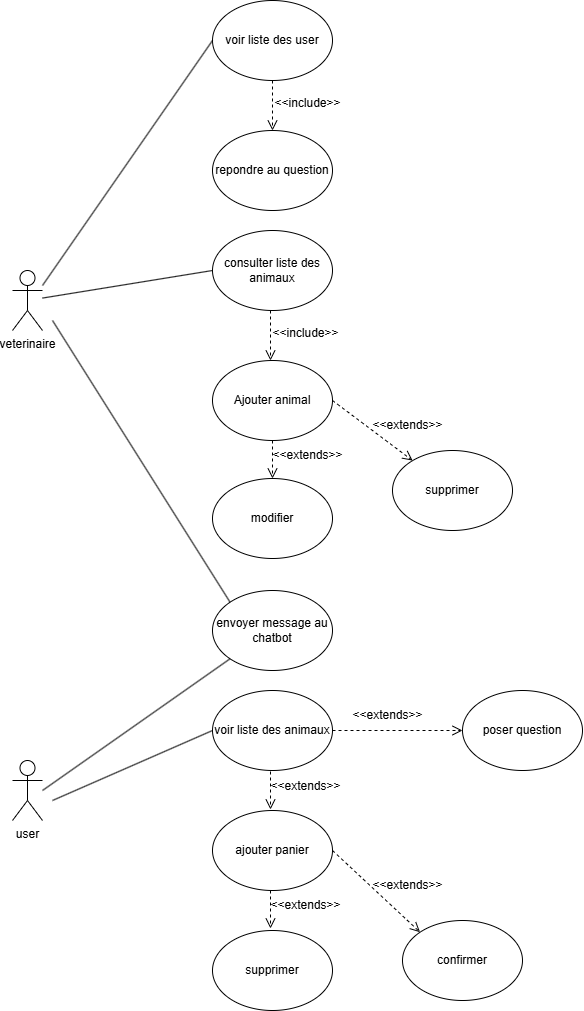

The diagram above was exported from draw.io. Its source (the exported page's mxGraphModel, read from the mxfile embedded in the PNG):
<mxGraphModel dx="1737" dy="2119" grid="1" gridSize="10" guides="1" tooltips="1" connect="1" arrows="1" fold="1" page="1" pageScale="1" pageWidth="827" pageHeight="1169" math="0" shadow="0">
  <root>
    <mxCell id="0" />
    <mxCell id="1" parent="0" />
    <mxCell id="tOGg_447dkqn2A1mkJTe-1" value="user" style="shape=umlActor;verticalLabelPosition=bottom;verticalAlign=top;html=1;outlineConnect=0;" vertex="1" parent="1">
      <mxGeometry x="120" y="510" width="30" height="60" as="geometry" />
    </mxCell>
    <mxCell id="tOGg_447dkqn2A1mkJTe-2" value="veterinaire" style="shape=umlActor;verticalLabelPosition=bottom;verticalAlign=top;html=1;outlineConnect=0;" vertex="1" parent="1">
      <mxGeometry x="120" y="20" width="30" height="60" as="geometry" />
    </mxCell>
    <mxCell id="tOGg_447dkqn2A1mkJTe-4" value="modifier" style="ellipse;whiteSpace=wrap;html=1;" vertex="1" parent="1">
      <mxGeometry x="320" y="228" width="120" height="80" as="geometry" />
    </mxCell>
    <mxCell id="tOGg_447dkqn2A1mkJTe-5" value="consulter liste des animaux" style="ellipse;whiteSpace=wrap;html=1;" vertex="1" parent="1">
      <mxGeometry x="320" y="-20" width="120" height="80" as="geometry" />
    </mxCell>
    <mxCell id="tOGg_447dkqn2A1mkJTe-6" value="Ajouter animal" style="ellipse;whiteSpace=wrap;html=1;" vertex="1" parent="1">
      <mxGeometry x="320" y="110" width="120" height="80" as="geometry" />
    </mxCell>
    <mxCell id="tOGg_447dkqn2A1mkJTe-8" value="supprimer" style="ellipse;whiteSpace=wrap;html=1;" vertex="1" parent="1">
      <mxGeometry x="500" y="200" width="120" height="80" as="geometry" />
    </mxCell>
    <mxCell id="tOGg_447dkqn2A1mkJTe-9" value="voir liste des animaux" style="ellipse;whiteSpace=wrap;html=1;" vertex="1" parent="1">
      <mxGeometry x="320" y="440" width="120" height="80" as="geometry" />
    </mxCell>
    <mxCell id="tOGg_447dkqn2A1mkJTe-10" value="ajouter panier" style="ellipse;whiteSpace=wrap;html=1;" vertex="1" parent="1">
      <mxGeometry x="320" y="560" width="120" height="80" as="geometry" />
    </mxCell>
    <mxCell id="tOGg_447dkqn2A1mkJTe-11" value="poser question" style="ellipse;whiteSpace=wrap;html=1;" vertex="1" parent="1">
      <mxGeometry x="570" y="440" width="120" height="80" as="geometry" />
    </mxCell>
    <mxCell id="tOGg_447dkqn2A1mkJTe-12" value="supprimer" style="ellipse;whiteSpace=wrap;html=1;" vertex="1" parent="1">
      <mxGeometry x="320" y="680" width="120" height="80" as="geometry" />
    </mxCell>
    <mxCell id="tOGg_447dkqn2A1mkJTe-13" value="confirmer" style="ellipse;whiteSpace=wrap;html=1;" vertex="1" parent="1">
      <mxGeometry x="510" y="670" width="120" height="80" as="geometry" />
    </mxCell>
    <mxCell id="tOGg_447dkqn2A1mkJTe-14" value="envoyer message au chatbot" style="ellipse;whiteSpace=wrap;html=1;" vertex="1" parent="1">
      <mxGeometry x="320" y="340" width="120" height="80" as="geometry" />
    </mxCell>
    <mxCell id="tOGg_447dkqn2A1mkJTe-15" value="voir liste des user" style="ellipse;whiteSpace=wrap;html=1;" vertex="1" parent="1">
      <mxGeometry x="320" y="-250" width="120" height="80" as="geometry" />
    </mxCell>
    <mxCell id="tOGg_447dkqn2A1mkJTe-16" value="repondre au question" style="ellipse;whiteSpace=wrap;html=1;" vertex="1" parent="1">
      <mxGeometry x="320" y="-120" width="120" height="80" as="geometry" />
    </mxCell>
    <mxCell id="tOGg_447dkqn2A1mkJTe-19" value="" style="endArrow=none;html=1;rounded=0;entryX=0;entryY=0.5;entryDx=0;entryDy=0;" edge="1" parent="1" target="tOGg_447dkqn2A1mkJTe-15">
      <mxGeometry width="50" height="50" relative="1" as="geometry">
        <mxPoint x="150" y="35" as="sourcePoint" />
        <mxPoint x="200" y="-15" as="targetPoint" />
      </mxGeometry>
    </mxCell>
    <mxCell id="tOGg_447dkqn2A1mkJTe-21" value="" style="endArrow=none;html=1;rounded=0;entryX=0;entryY=0.5;entryDx=0;entryDy=0;" edge="1" parent="1" source="tOGg_447dkqn2A1mkJTe-2" target="tOGg_447dkqn2A1mkJTe-5">
      <mxGeometry width="50" height="50" relative="1" as="geometry">
        <mxPoint x="150" y="70" as="sourcePoint" />
        <mxPoint x="200" y="20" as="targetPoint" />
      </mxGeometry>
    </mxCell>
    <mxCell id="tOGg_447dkqn2A1mkJTe-23" value="" style="endArrow=none;html=1;rounded=0;entryX=0;entryY=0;entryDx=0;entryDy=0;" edge="1" parent="1" target="tOGg_447dkqn2A1mkJTe-14">
      <mxGeometry width="50" height="50" relative="1" as="geometry">
        <mxPoint x="160" y="70" as="sourcePoint" />
        <mxPoint x="320" y="360" as="targetPoint" />
      </mxGeometry>
    </mxCell>
    <mxCell id="tOGg_447dkqn2A1mkJTe-24" value="" style="endArrow=none;html=1;rounded=0;entryX=0;entryY=1;entryDx=0;entryDy=0;" edge="1" parent="1" target="tOGg_447dkqn2A1mkJTe-14">
      <mxGeometry width="50" height="50" relative="1" as="geometry">
        <mxPoint x="150" y="540" as="sourcePoint" />
        <mxPoint x="200" y="490" as="targetPoint" />
      </mxGeometry>
    </mxCell>
    <mxCell id="tOGg_447dkqn2A1mkJTe-26" value="" style="html=1;verticalAlign=bottom;endArrow=open;dashed=1;endSize=8;curved=0;rounded=0;exitX=0.5;exitY=1;exitDx=0;exitDy=0;entryX=0.5;entryY=0;entryDx=0;entryDy=0;" edge="1" parent="1" source="tOGg_447dkqn2A1mkJTe-15" target="tOGg_447dkqn2A1mkJTe-16">
      <mxGeometry relative="1" as="geometry">
        <mxPoint x="540" y="-140" as="sourcePoint" />
        <mxPoint x="460" y="-140" as="targetPoint" />
      </mxGeometry>
    </mxCell>
    <mxCell id="tOGg_447dkqn2A1mkJTe-27" value="&amp;lt;&amp;lt;include&amp;gt;&amp;gt;" style="text;html=1;align=center;verticalAlign=middle;resizable=0;points=[];autosize=1;strokeColor=none;fillColor=none;" vertex="1" parent="1">
      <mxGeometry x="370" y="-162" width="90" height="30" as="geometry" />
    </mxCell>
    <mxCell id="tOGg_447dkqn2A1mkJTe-28" value="" style="html=1;verticalAlign=bottom;endArrow=open;dashed=1;endSize=8;curved=0;rounded=0;exitX=0.5;exitY=1;exitDx=0;exitDy=0;entryX=0.5;entryY=0;entryDx=0;entryDy=0;" edge="1" parent="1">
      <mxGeometry relative="1" as="geometry">
        <mxPoint x="378" y="60" as="sourcePoint" />
        <mxPoint x="378" y="110" as="targetPoint" />
      </mxGeometry>
    </mxCell>
    <mxCell id="tOGg_447dkqn2A1mkJTe-29" value="&amp;lt;&amp;lt;include&amp;gt;&amp;gt;" style="text;html=1;align=center;verticalAlign=middle;resizable=0;points=[];autosize=1;strokeColor=none;fillColor=none;" vertex="1" parent="1">
      <mxGeometry x="368" y="68" width="90" height="30" as="geometry" />
    </mxCell>
    <mxCell id="tOGg_447dkqn2A1mkJTe-30" value="" style="html=1;verticalAlign=bottom;endArrow=open;dashed=1;endSize=8;curved=0;rounded=0;exitX=0.5;exitY=1;exitDx=0;exitDy=0;entryX=0.5;entryY=0;entryDx=0;entryDy=0;" edge="1" parent="1" source="tOGg_447dkqn2A1mkJTe-6" target="tOGg_447dkqn2A1mkJTe-4">
      <mxGeometry relative="1" as="geometry">
        <mxPoint x="378" y="190" as="sourcePoint" />
        <mxPoint x="378" y="240" as="targetPoint" />
      </mxGeometry>
    </mxCell>
    <mxCell id="tOGg_447dkqn2A1mkJTe-31" value="&amp;lt;&amp;lt;extends&amp;gt;&amp;gt;" style="text;html=1;align=center;verticalAlign=middle;resizable=0;points=[];autosize=1;strokeColor=none;fillColor=none;" vertex="1" parent="1">
      <mxGeometry x="370" y="190" width="90" height="30" as="geometry" />
    </mxCell>
    <mxCell id="tOGg_447dkqn2A1mkJTe-32" value="" style="html=1;verticalAlign=bottom;endArrow=open;dashed=1;endSize=8;curved=0;rounded=0;exitX=0.5;exitY=1;exitDx=0;exitDy=0;" edge="1" parent="1" target="tOGg_447dkqn2A1mkJTe-8">
      <mxGeometry relative="1" as="geometry">
        <mxPoint x="440" y="150" as="sourcePoint" />
        <mxPoint x="440" y="200" as="targetPoint" />
      </mxGeometry>
    </mxCell>
    <mxCell id="tOGg_447dkqn2A1mkJTe-33" value="&amp;lt;&amp;lt;extends&amp;gt;&amp;gt;" style="text;html=1;align=center;verticalAlign=middle;resizable=0;points=[];autosize=1;strokeColor=none;fillColor=none;" vertex="1" parent="1">
      <mxGeometry x="470" y="160" width="90" height="30" as="geometry" />
    </mxCell>
    <mxCell id="tOGg_447dkqn2A1mkJTe-34" value="" style="endArrow=none;html=1;rounded=0;entryX=0;entryY=1;entryDx=0;entryDy=0;" edge="1" parent="1">
      <mxGeometry width="50" height="50" relative="1" as="geometry">
        <mxPoint x="160" y="550" as="sourcePoint" />
        <mxPoint x="320" y="480" as="targetPoint" />
      </mxGeometry>
    </mxCell>
    <mxCell id="tOGg_447dkqn2A1mkJTe-35" value="" style="html=1;verticalAlign=bottom;endArrow=open;dashed=1;endSize=8;curved=0;rounded=0;exitX=0.5;exitY=1;exitDx=0;exitDy=0;entryX=0;entryY=0.5;entryDx=0;entryDy=0;" edge="1" parent="1" target="tOGg_447dkqn2A1mkJTe-11">
      <mxGeometry relative="1" as="geometry">
        <mxPoint x="440" y="480" as="sourcePoint" />
        <mxPoint x="520" y="540" as="targetPoint" />
      </mxGeometry>
    </mxCell>
    <mxCell id="tOGg_447dkqn2A1mkJTe-36" value="&amp;lt;&amp;lt;extends&amp;gt;&amp;gt;" style="text;html=1;align=center;verticalAlign=middle;resizable=0;points=[];autosize=1;strokeColor=none;fillColor=none;" vertex="1" parent="1">
      <mxGeometry x="450" y="450" width="90" height="30" as="geometry" />
    </mxCell>
    <mxCell id="tOGg_447dkqn2A1mkJTe-37" value="" style="html=1;verticalAlign=bottom;endArrow=open;dashed=1;endSize=8;curved=0;rounded=0;exitX=0.5;exitY=1;exitDx=0;exitDy=0;entryX=0.5;entryY=0;entryDx=0;entryDy=0;" edge="1" parent="1">
      <mxGeometry relative="1" as="geometry">
        <mxPoint x="378" y="521" as="sourcePoint" />
        <mxPoint x="378" y="559" as="targetPoint" />
      </mxGeometry>
    </mxCell>
    <mxCell id="tOGg_447dkqn2A1mkJTe-38" value="&amp;lt;&amp;lt;extends&amp;gt;&amp;gt;" style="text;html=1;align=center;verticalAlign=middle;resizable=0;points=[];autosize=1;strokeColor=none;fillColor=none;" vertex="1" parent="1">
      <mxGeometry x="368" y="521" width="90" height="30" as="geometry" />
    </mxCell>
    <mxCell id="tOGg_447dkqn2A1mkJTe-39" value="" style="html=1;verticalAlign=bottom;endArrow=open;dashed=1;endSize=8;curved=0;rounded=0;exitX=0.5;exitY=1;exitDx=0;exitDy=0;entryX=0.5;entryY=0;entryDx=0;entryDy=0;" edge="1" parent="1">
      <mxGeometry relative="1" as="geometry">
        <mxPoint x="378" y="640" as="sourcePoint" />
        <mxPoint x="378" y="678" as="targetPoint" />
      </mxGeometry>
    </mxCell>
    <mxCell id="tOGg_447dkqn2A1mkJTe-40" value="&amp;lt;&amp;lt;extends&amp;gt;&amp;gt;" style="text;html=1;align=center;verticalAlign=middle;resizable=0;points=[];autosize=1;strokeColor=none;fillColor=none;" vertex="1" parent="1">
      <mxGeometry x="368" y="640" width="90" height="30" as="geometry" />
    </mxCell>
    <mxCell id="tOGg_447dkqn2A1mkJTe-41" value="" style="html=1;verticalAlign=bottom;endArrow=open;dashed=1;endSize=8;curved=0;rounded=0;exitX=0.5;exitY=1;exitDx=0;exitDy=0;entryX=0;entryY=0;entryDx=0;entryDy=0;" edge="1" parent="1" target="tOGg_447dkqn2A1mkJTe-13">
      <mxGeometry relative="1" as="geometry">
        <mxPoint x="440" y="600" as="sourcePoint" />
        <mxPoint x="520" y="660" as="targetPoint" />
      </mxGeometry>
    </mxCell>
    <mxCell id="tOGg_447dkqn2A1mkJTe-42" value="&amp;lt;&amp;lt;extends&amp;gt;&amp;gt;" style="text;html=1;align=center;verticalAlign=middle;resizable=0;points=[];autosize=1;strokeColor=none;fillColor=none;" vertex="1" parent="1">
      <mxGeometry x="470" y="620" width="90" height="30" as="geometry" />
    </mxCell>
  </root>
</mxGraphModel>